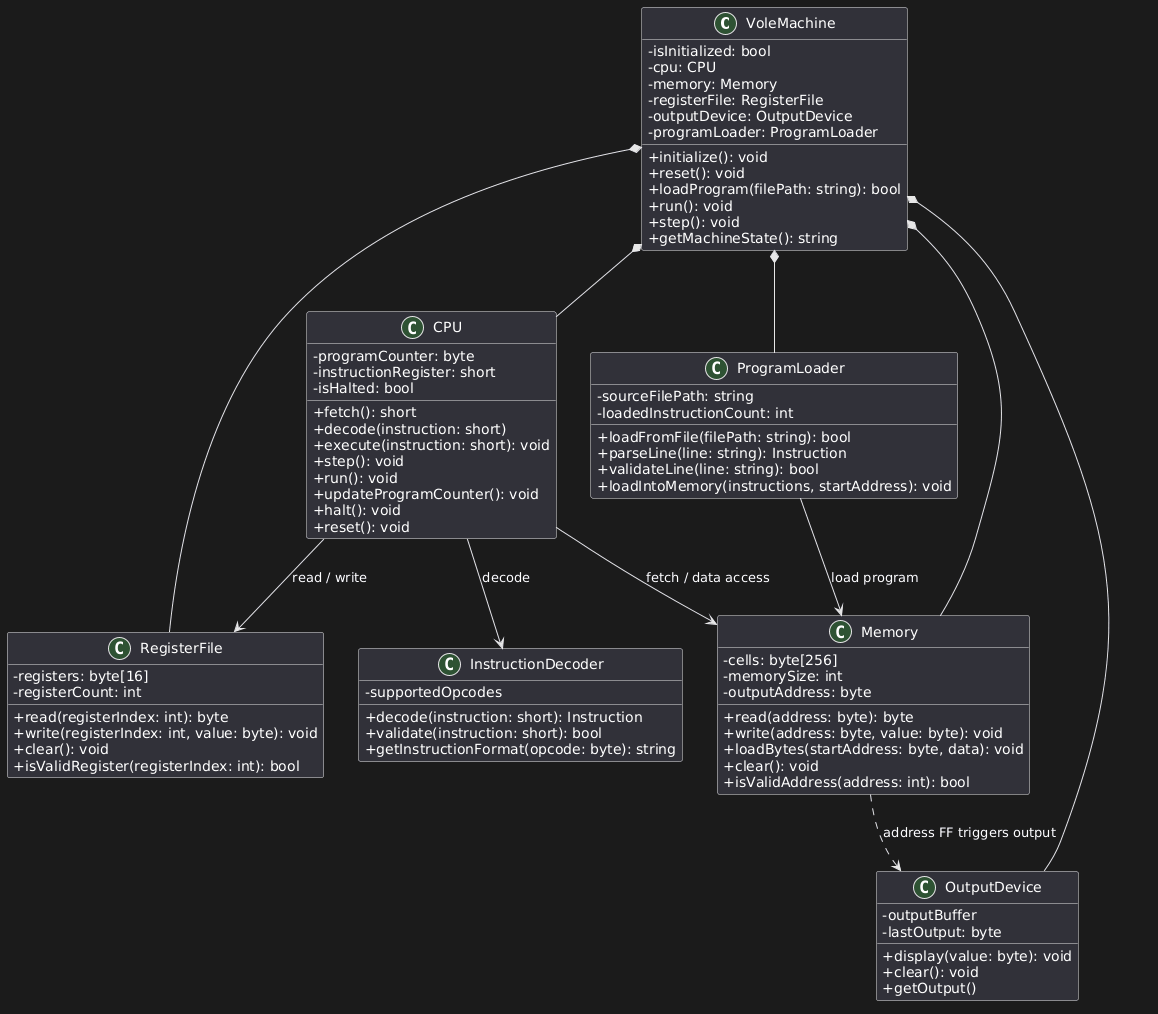

The diagram above was rendered by PlantUML. Its source (embedded in the PNG):
@startuml
skinparam classAttributeIconSize 0

class VoleMachine {
  - isInitialized: bool
  - cpu: CPU
  - memory: Memory
  - registerFile: RegisterFile
  - outputDevice: OutputDevice
  - programLoader: ProgramLoader
  + initialize(): void
  + reset(): void
  + loadProgram(filePath: string): bool
  + run(): void
  + step(): void
  + getMachineState(): string
}

class Memory {
  - cells: byte[256]
  - memorySize: int
  - outputAddress: byte
  + read(address: byte): byte
  + write(address: byte, value: byte): void
  + loadBytes(startAddress: byte, data): void
  + clear(): void
  + isValidAddress(address: int): bool
}

class RegisterFile {
  - registers: byte[16]
  - registerCount: int
  + read(registerIndex: int): byte
  + write(registerIndex: int, value: byte): void
  + clear(): void
  + isValidRegister(registerIndex: int): bool
}

class CPU {
  - programCounter: byte
  - instructionRegister: short
  - isHalted: bool
  + fetch(): short
  + decode(instruction: short)
  + execute(instruction: short): void
  + step(): void
  + run(): void
  + updateProgramCounter(): void
  + halt(): void
  + reset(): void
}

class InstructionDecoder {
  - supportedOpcodes
  + decode(instruction: short): Instruction
  + validate(instruction: short): bool
  + getInstructionFormat(opcode: byte): string
}

class ProgramLoader {
  - sourceFilePath: string
  - loadedInstructionCount: int
  + loadFromFile(filePath: string): bool
  + parseLine(line: string): Instruction
  + validateLine(line: string): bool
  + loadIntoMemory(instructions, startAddress): void
}

class OutputDevice {
  - outputBuffer
  - lastOutput: byte
  + display(value: byte): void
  + clear(): void
  + getOutput()
}

VoleMachine *-- CPU
VoleMachine *-- Memory
VoleMachine *-- RegisterFile
VoleMachine *-- ProgramLoader
VoleMachine *-- OutputDevice

CPU --> Memory : fetch / data access
CPU --> RegisterFile : read / write
CPU --> InstructionDecoder : decode
Memory ..> OutputDevice : address FF triggers output
ProgramLoader --> Memory : load program
@enduml